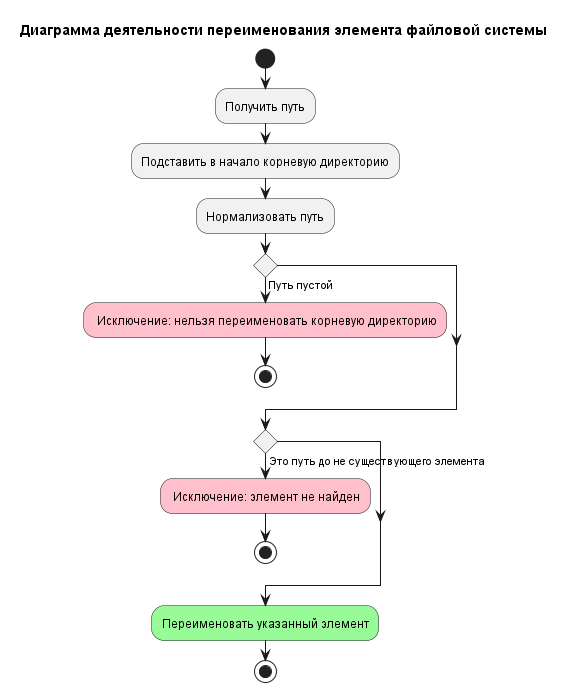

The diagram above was rendered by PlantUML. Its source (embedded in the PNG):
@startuml A4-rename-element
title
Диаграмма деятельности переименования элемента файловой системы
end title

start
:Получить путь;
:Подставить в начало корневую директорию;
:Нормализовать путь;

if () then (Путь пустой)
    #pink: Исключение: нельзя переименовать корневую директорию;
    stop
endif

if () then (Это путь до не существующего элемента)
    #pink: Исключение: элемент не найден;
    stop
endif

#palegreen:Переименовать указанный элемент;

stop

@enduml